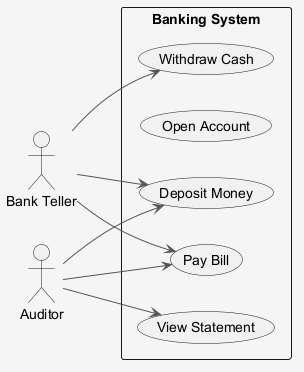

The diagram above was rendered by PlantUML. Its source (embedded in the PNG):
@startuml
skinparam shadowing false
skinparam backgroundColor #F5F5F5
skinparam ArrowColor #555555
left to right direction
actor "Bank Teller" as BankTeller
actor "Auditor" as Auditor
rectangle "Banking System" {
  usecase "Deposit Money" as UC_DepositMoney
  usecase "Open Account" as UC_OpenAccount
  usecase "View Statement" as UC_ViewStatement
  usecase "Pay Bill" as UC_PayBill
  usecase "Withdraw Cash" as UC_WithdrawCash
}
BankTeller --> UC_PayBill
BankTeller --> UC_DepositMoney
BankTeller --> UC_WithdrawCash
Auditor --> UC_ViewStatement
Auditor --> UC_DepositMoney
Auditor --> UC_PayBill
@enduml